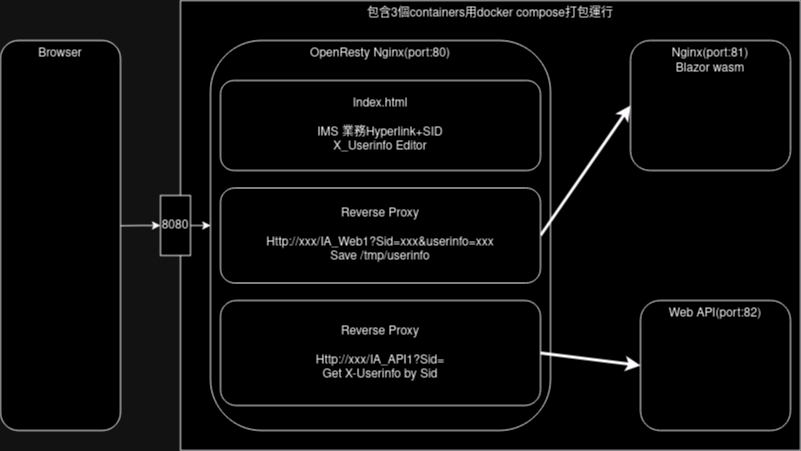

The diagram above was exported from draw.io. Its source (the exported page's mxGraphModel, read from the mxfile embedded in the PNG):
<mxGraphModel dx="1000" dy="579" grid="1" gridSize="10" guides="1" tooltips="1" connect="1" arrows="1" fold="1" page="1" pageScale="1" pageWidth="827" pageHeight="1169" math="0" shadow="0">
  <root>
    <mxCell id="0" />
    <mxCell id="1" parent="0" />
    <mxCell id="AJhTEHpuAj-ux41flDCE-4" value="包含3個containers用docker compose打包運行" style="rounded=0;whiteSpace=wrap;html=1;verticalAlign=top;" vertex="1" parent="1">
      <mxGeometry x="200" y="40" width="620" height="450" as="geometry" />
    </mxCell>
    <mxCell id="3KfVMs1a8SszW49RA751-1" value="Browser" style="rounded=1;whiteSpace=wrap;html=1;verticalAlign=top;" parent="1" vertex="1">
      <mxGeometry x="20" y="80" width="120" height="390" as="geometry" />
    </mxCell>
    <mxCell id="3KfVMs1a8SszW49RA751-2" value="&lt;div&gt;OpenResty Nginx(port:80)&lt;/div&gt;&lt;div&gt;&lt;br&gt;&lt;/div&gt;" style="rounded=1;whiteSpace=wrap;html=1;verticalAlign=top;" parent="1" vertex="1">
      <mxGeometry x="230" y="80" width="340" height="390" as="geometry" />
    </mxCell>
    <mxCell id="3KfVMs1a8SszW49RA751-4" value="&lt;div&gt;Nginx(port:81)&lt;/div&gt;&lt;div&gt;Blazor wasm&lt;/div&gt;&lt;div&gt;&lt;br&gt;&lt;/div&gt;&lt;div&gt;&lt;br&gt;&lt;/div&gt;" style="rounded=1;whiteSpace=wrap;html=1;verticalAlign=top;" parent="1" vertex="1">
      <mxGeometry x="650" y="80" width="160" height="130" as="geometry" />
    </mxCell>
    <mxCell id="3KfVMs1a8SszW49RA751-5" value="Web API(port:82)" style="rounded=1;whiteSpace=wrap;html=1;verticalAlign=top;" parent="1" vertex="1">
      <mxGeometry x="660" y="340" width="150" height="130" as="geometry" />
    </mxCell>
    <mxCell id="3KfVMs1a8SszW49RA751-6" value="&lt;div&gt;Index.html&lt;/div&gt;&lt;div&gt;&lt;br&gt;&lt;/div&gt;&lt;div&gt;IMS 業務Hyperlink+SID&lt;/div&gt;&lt;div&gt;X_Userinfo Editor&lt;br&gt;&lt;/div&gt;" style="rounded=1;whiteSpace=wrap;html=1;" parent="1" vertex="1">
      <mxGeometry x="240" y="120" width="320" height="90" as="geometry" />
    </mxCell>
    <mxCell id="AJhTEHpuAj-ux41flDCE-2" style="rounded=0;orthogonalLoop=1;jettySize=auto;html=1;exitX=1;exitY=0.5;exitDx=0;exitDy=0;entryX=0;entryY=0.5;entryDx=0;entryDy=0;strokeWidth=3;" edge="1" parent="1" source="3KfVMs1a8SszW49RA751-7" target="3KfVMs1a8SszW49RA751-4">
      <mxGeometry relative="1" as="geometry" />
    </mxCell>
    <mxCell id="3KfVMs1a8SszW49RA751-7" value="&lt;div&gt;Reverse Proxy&lt;/div&gt;&lt;div&gt;&lt;br&gt;&lt;/div&gt;&lt;div&gt;Http://xxx/IA_Web1?Sid=xxx&amp;amp;userinfo=xxx&lt;/div&gt;&lt;div&gt;Save /tmp/userinfo&lt;br&gt;&lt;/div&gt;" style="rounded=1;whiteSpace=wrap;html=1;" parent="1" vertex="1">
      <mxGeometry x="240" y="227.5" width="320" height="95" as="geometry" />
    </mxCell>
    <mxCell id="AJhTEHpuAj-ux41flDCE-3" style="rounded=0;orthogonalLoop=1;jettySize=auto;html=1;exitX=1;exitY=0.5;exitDx=0;exitDy=0;entryX=0;entryY=0.5;entryDx=0;entryDy=0;strokeWidth=3;" edge="1" parent="1" source="3KfVMs1a8SszW49RA751-8" target="3KfVMs1a8SszW49RA751-5">
      <mxGeometry relative="1" as="geometry" />
    </mxCell>
    <mxCell id="3KfVMs1a8SszW49RA751-8" value="&lt;div&gt;Reverse Proxy&lt;/div&gt;&lt;div&gt;&lt;br&gt;&lt;/div&gt;&lt;div&gt;Http://xxx/IA_API1?Sid=&lt;/div&gt;&lt;div&gt;Get X-Userinfo by Sid&lt;br&gt;&lt;/div&gt;" style="rounded=1;whiteSpace=wrap;html=1;" parent="1" vertex="1">
      <mxGeometry x="240" y="340" width="320" height="105" as="geometry" />
    </mxCell>
    <mxCell id="AJhTEHpuAj-ux41flDCE-5" value="8080" style="rounded=0;whiteSpace=wrap;html=1;" vertex="1" parent="1">
      <mxGeometry x="180" y="235" width="30" height="60" as="geometry" />
    </mxCell>
    <mxCell id="AJhTEHpuAj-ux41flDCE-8" style="edgeStyle=orthogonalEdgeStyle;rounded=0;orthogonalLoop=1;jettySize=auto;html=1;exitX=1;exitY=0.5;exitDx=0;exitDy=0;entryX=0.001;entryY=0.476;entryDx=0;entryDy=0;entryPerimeter=0;" edge="1" parent="1" source="AJhTEHpuAj-ux41flDCE-5" target="3KfVMs1a8SszW49RA751-2">
      <mxGeometry relative="1" as="geometry" />
    </mxCell>
    <mxCell id="AJhTEHpuAj-ux41flDCE-9" style="edgeStyle=orthogonalEdgeStyle;rounded=0;orthogonalLoop=1;jettySize=auto;html=1;exitX=0;exitY=0.5;exitDx=0;exitDy=0;entryX=1;entryY=0.475;entryDx=0;entryDy=0;entryPerimeter=0;startArrow=classic;startFill=1;endArrow=none;endFill=0;" edge="1" parent="1" source="AJhTEHpuAj-ux41flDCE-5" target="3KfVMs1a8SszW49RA751-1">
      <mxGeometry relative="1" as="geometry" />
    </mxCell>
  </root>
</mxGraphModel>